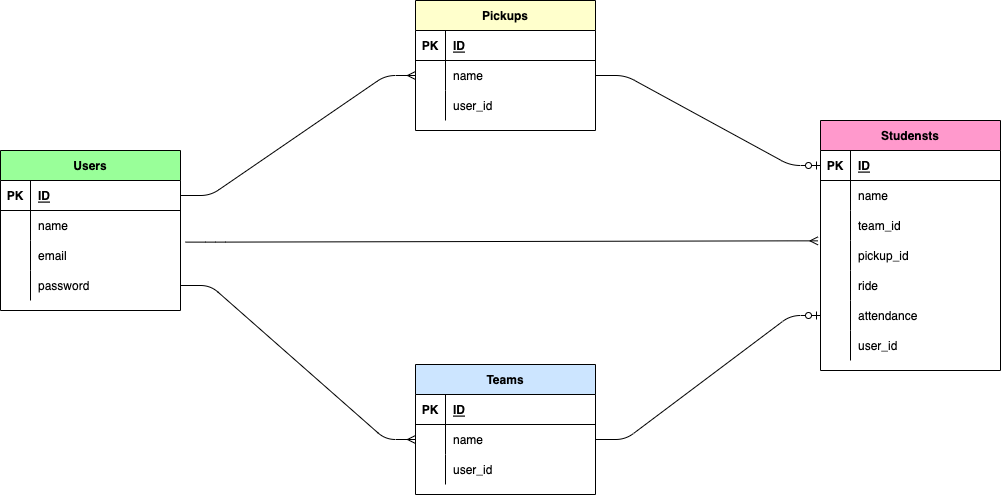

The diagram above was exported from draw.io. Its source (the exported page's mxGraphModel, read from the mxfile embedded in the PNG):
<mxGraphModel dx="1328" dy="838" grid="0" gridSize="10" guides="1" tooltips="1" connect="1" arrows="1" fold="1" page="1" pageScale="1" pageWidth="1169" pageHeight="827" background="#ffffff" math="0" shadow="0">
  <root>
    <mxCell id="0" />
    <mxCell id="1" parent="0" />
    <mxCell id="19" value="Users" style="shape=table;startSize=30;container=1;collapsible=1;childLayout=tableLayout;fixedRows=1;rowLines=0;fontStyle=1;align=center;resizeLast=1;labelBackgroundColor=none;fillColor=#99FF99;fontColor=#000000;labelBorderColor=none;strokeColor=#000000;" vertex="1" parent="1">
      <mxGeometry x="85" y="317" width="180" height="160" as="geometry" />
    </mxCell>
    <mxCell id="20" value="" style="shape=partialRectangle;collapsible=0;dropTarget=0;pointerEvents=0;fillColor=none;top=0;left=0;bottom=1;right=0;points=[[0,0.5],[1,0.5]];portConstraint=eastwest;fontColor=#000000;labelBorderColor=none;strokeColor=#000000;" vertex="1" parent="19">
      <mxGeometry y="30" width="180" height="30" as="geometry" />
    </mxCell>
    <mxCell id="21" value="PK" style="shape=partialRectangle;connectable=0;fillColor=none;top=0;left=0;bottom=0;right=0;fontStyle=1;overflow=hidden;fontColor=#000000;labelBorderColor=none;strokeColor=#000000;" vertex="1" parent="20">
      <mxGeometry width="30" height="30" as="geometry">
        <mxRectangle width="30" height="30" as="alternateBounds" />
      </mxGeometry>
    </mxCell>
    <mxCell id="22" value="ID" style="shape=partialRectangle;connectable=0;fillColor=none;top=0;left=0;bottom=0;right=0;align=left;spacingLeft=6;fontStyle=5;overflow=hidden;fontColor=#000000;labelBorderColor=none;strokeColor=#000000;" vertex="1" parent="20">
      <mxGeometry x="30" width="150" height="30" as="geometry">
        <mxRectangle width="150" height="30" as="alternateBounds" />
      </mxGeometry>
    </mxCell>
    <mxCell id="23" value="" style="shape=partialRectangle;collapsible=0;dropTarget=0;pointerEvents=0;fillColor=none;top=0;left=0;bottom=0;right=0;points=[[0,0.5],[1,0.5]];portConstraint=eastwest;fontColor=#000000;labelBorderColor=none;strokeColor=#000000;" vertex="1" parent="19">
      <mxGeometry y="60" width="180" height="30" as="geometry" />
    </mxCell>
    <mxCell id="24" value="" style="shape=partialRectangle;connectable=0;fillColor=none;top=0;left=0;bottom=0;right=0;editable=1;overflow=hidden;fontColor=#000000;labelBorderColor=none;strokeColor=#000000;" vertex="1" parent="23">
      <mxGeometry width="30" height="30" as="geometry">
        <mxRectangle width="30" height="30" as="alternateBounds" />
      </mxGeometry>
    </mxCell>
    <mxCell id="25" value="name" style="shape=partialRectangle;connectable=0;fillColor=none;top=0;left=0;bottom=0;right=0;align=left;spacingLeft=6;overflow=hidden;fontColor=#000000;labelBorderColor=none;strokeColor=#000000;" vertex="1" parent="23">
      <mxGeometry x="30" width="150" height="30" as="geometry">
        <mxRectangle width="150" height="30" as="alternateBounds" />
      </mxGeometry>
    </mxCell>
    <mxCell id="26" value="" style="shape=partialRectangle;collapsible=0;dropTarget=0;pointerEvents=0;fillColor=none;top=0;left=0;bottom=0;right=0;points=[[0,0.5],[1,0.5]];portConstraint=eastwest;fontColor=#000000;labelBorderColor=none;strokeColor=#000000;" vertex="1" parent="19">
      <mxGeometry y="90" width="180" height="30" as="geometry" />
    </mxCell>
    <mxCell id="27" value="" style="shape=partialRectangle;connectable=0;fillColor=none;top=0;left=0;bottom=0;right=0;editable=1;overflow=hidden;fontColor=#000000;labelBorderColor=none;strokeColor=#000000;" vertex="1" parent="26">
      <mxGeometry width="30" height="30" as="geometry">
        <mxRectangle width="30" height="30" as="alternateBounds" />
      </mxGeometry>
    </mxCell>
    <mxCell id="28" value="email" style="shape=partialRectangle;connectable=0;fillColor=none;top=0;left=0;bottom=0;right=0;align=left;spacingLeft=6;overflow=hidden;fontColor=#000000;labelBorderColor=none;strokeColor=#000000;" vertex="1" parent="26">
      <mxGeometry x="30" width="150" height="30" as="geometry">
        <mxRectangle width="150" height="30" as="alternateBounds" />
      </mxGeometry>
    </mxCell>
    <mxCell id="29" value="" style="shape=partialRectangle;collapsible=0;dropTarget=0;pointerEvents=0;fillColor=none;top=0;left=0;bottom=0;right=0;points=[[0,0.5],[1,0.5]];portConstraint=eastwest;fontColor=#000000;labelBorderColor=none;strokeColor=#000000;" vertex="1" parent="19">
      <mxGeometry y="120" width="180" height="30" as="geometry" />
    </mxCell>
    <mxCell id="30" value="" style="shape=partialRectangle;connectable=0;fillColor=none;top=0;left=0;bottom=0;right=0;editable=1;overflow=hidden;fontColor=#000000;labelBorderColor=none;strokeColor=#000000;" vertex="1" parent="29">
      <mxGeometry width="30" height="30" as="geometry">
        <mxRectangle width="30" height="30" as="alternateBounds" />
      </mxGeometry>
    </mxCell>
    <mxCell id="31" value="password" style="shape=partialRectangle;connectable=0;fillColor=none;top=0;left=0;bottom=0;right=0;align=left;spacingLeft=6;overflow=hidden;fontColor=#000000;labelBorderColor=none;strokeColor=#000000;" vertex="1" parent="29">
      <mxGeometry x="30" width="150" height="30" as="geometry">
        <mxRectangle width="150" height="30" as="alternateBounds" />
      </mxGeometry>
    </mxCell>
    <mxCell id="32" value="Studensts" style="shape=table;startSize=30;container=1;collapsible=1;childLayout=tableLayout;fixedRows=1;rowLines=0;fontStyle=1;align=center;resizeLast=1;fontColor=#000000;labelBorderColor=none;strokeColor=#000000;fillColor=#FF99CC;" vertex="1" parent="1">
      <mxGeometry x="905" y="287" width="180" height="250" as="geometry" />
    </mxCell>
    <mxCell id="33" value="" style="shape=partialRectangle;collapsible=0;dropTarget=0;pointerEvents=0;fillColor=none;top=0;left=0;bottom=1;right=0;points=[[0,0.5],[1,0.5]];portConstraint=eastwest;fontColor=#000000;labelBorderColor=none;strokeColor=#000000;" vertex="1" parent="32">
      <mxGeometry y="30" width="180" height="30" as="geometry" />
    </mxCell>
    <mxCell id="34" value="PK" style="shape=partialRectangle;connectable=0;fillColor=none;top=0;left=0;bottom=0;right=0;fontStyle=1;overflow=hidden;fontColor=#000000;labelBorderColor=none;strokeColor=#000000;" vertex="1" parent="33">
      <mxGeometry width="30" height="30" as="geometry">
        <mxRectangle width="30" height="30" as="alternateBounds" />
      </mxGeometry>
    </mxCell>
    <mxCell id="35" value="ID" style="shape=partialRectangle;connectable=0;fillColor=none;top=0;left=0;bottom=0;right=0;align=left;spacingLeft=6;fontStyle=5;overflow=hidden;fontColor=#000000;labelBorderColor=none;strokeColor=#000000;" vertex="1" parent="33">
      <mxGeometry x="30" width="150" height="30" as="geometry">
        <mxRectangle width="150" height="30" as="alternateBounds" />
      </mxGeometry>
    </mxCell>
    <mxCell id="36" value="" style="shape=partialRectangle;collapsible=0;dropTarget=0;pointerEvents=0;fillColor=none;top=0;left=0;bottom=0;right=0;points=[[0,0.5],[1,0.5]];portConstraint=eastwest;fontColor=#000000;labelBorderColor=none;strokeColor=#000000;" vertex="1" parent="32">
      <mxGeometry y="60" width="180" height="30" as="geometry" />
    </mxCell>
    <mxCell id="37" value="" style="shape=partialRectangle;connectable=0;fillColor=none;top=0;left=0;bottom=0;right=0;editable=1;overflow=hidden;fontColor=#000000;labelBorderColor=none;strokeColor=#000000;" vertex="1" parent="36">
      <mxGeometry width="30" height="30" as="geometry">
        <mxRectangle width="30" height="30" as="alternateBounds" />
      </mxGeometry>
    </mxCell>
    <mxCell id="38" value="name" style="shape=partialRectangle;connectable=0;fillColor=none;top=0;left=0;bottom=0;right=0;align=left;spacingLeft=6;overflow=hidden;fontColor=#000000;labelBorderColor=none;strokeColor=#000000;" vertex="1" parent="36">
      <mxGeometry x="30" width="150" height="30" as="geometry">
        <mxRectangle width="150" height="30" as="alternateBounds" />
      </mxGeometry>
    </mxCell>
    <mxCell id="39" value="" style="shape=partialRectangle;collapsible=0;dropTarget=0;pointerEvents=0;fillColor=none;top=0;left=0;bottom=0;right=0;points=[[0,0.5],[1,0.5]];portConstraint=eastwest;fontColor=#000000;labelBorderColor=none;strokeColor=#000000;" vertex="1" parent="32">
      <mxGeometry y="90" width="180" height="30" as="geometry" />
    </mxCell>
    <mxCell id="40" value="" style="shape=partialRectangle;connectable=0;fillColor=none;top=0;left=0;bottom=0;right=0;editable=1;overflow=hidden;fontColor=#000000;labelBorderColor=none;strokeColor=#000000;" vertex="1" parent="39">
      <mxGeometry width="30" height="30" as="geometry">
        <mxRectangle width="30" height="30" as="alternateBounds" />
      </mxGeometry>
    </mxCell>
    <mxCell id="41" value="team_id" style="shape=partialRectangle;connectable=0;fillColor=none;top=0;left=0;bottom=0;right=0;align=left;spacingLeft=6;overflow=hidden;fontColor=#000000;labelBorderColor=none;strokeColor=#000000;" vertex="1" parent="39">
      <mxGeometry x="30" width="150" height="30" as="geometry">
        <mxRectangle width="150" height="30" as="alternateBounds" />
      </mxGeometry>
    </mxCell>
    <mxCell id="42" value="" style="shape=partialRectangle;collapsible=0;dropTarget=0;pointerEvents=0;fillColor=none;top=0;left=0;bottom=0;right=0;points=[[0,0.5],[1,0.5]];portConstraint=eastwest;fontColor=#000000;labelBorderColor=none;strokeColor=#000000;" vertex="1" parent="32">
      <mxGeometry y="120" width="180" height="30" as="geometry" />
    </mxCell>
    <mxCell id="43" value="" style="shape=partialRectangle;connectable=0;fillColor=none;top=0;left=0;bottom=0;right=0;editable=1;overflow=hidden;fontColor=#000000;labelBorderColor=none;strokeColor=#000000;" vertex="1" parent="42">
      <mxGeometry width="30" height="30" as="geometry">
        <mxRectangle width="30" height="30" as="alternateBounds" />
      </mxGeometry>
    </mxCell>
    <mxCell id="44" value="pickup_id" style="shape=partialRectangle;connectable=0;fillColor=none;top=0;left=0;bottom=0;right=0;align=left;spacingLeft=6;overflow=hidden;fontColor=#000000;labelBorderColor=none;strokeColor=#000000;" vertex="1" parent="42">
      <mxGeometry x="30" width="150" height="30" as="geometry">
        <mxRectangle width="150" height="30" as="alternateBounds" />
      </mxGeometry>
    </mxCell>
    <mxCell id="48" style="shape=partialRectangle;collapsible=0;dropTarget=0;pointerEvents=0;fillColor=none;top=0;left=0;bottom=0;right=0;points=[[0,0.5],[1,0.5]];portConstraint=eastwest;fontColor=#000000;labelBorderColor=none;strokeColor=#000000;" vertex="1" parent="32">
      <mxGeometry y="150" width="180" height="30" as="geometry" />
    </mxCell>
    <mxCell id="49" style="shape=partialRectangle;connectable=0;fillColor=none;top=0;left=0;bottom=0;right=0;editable=1;overflow=hidden;fontColor=#000000;labelBorderColor=none;strokeColor=#000000;" vertex="1" parent="48">
      <mxGeometry width="30" height="30" as="geometry">
        <mxRectangle width="30" height="30" as="alternateBounds" />
      </mxGeometry>
    </mxCell>
    <mxCell id="50" value="ride" style="shape=partialRectangle;connectable=0;fillColor=none;top=0;left=0;bottom=0;right=0;align=left;spacingLeft=6;overflow=hidden;fontColor=#000000;labelBorderColor=none;strokeColor=#000000;" vertex="1" parent="48">
      <mxGeometry x="30" width="150" height="30" as="geometry">
        <mxRectangle width="150" height="30" as="alternateBounds" />
      </mxGeometry>
    </mxCell>
    <mxCell id="45" style="shape=partialRectangle;collapsible=0;dropTarget=0;pointerEvents=0;fillColor=none;top=0;left=0;bottom=0;right=0;points=[[0,0.5],[1,0.5]];portConstraint=eastwest;fontColor=#000000;labelBorderColor=none;strokeColor=#000000;" vertex="1" parent="32">
      <mxGeometry y="180" width="180" height="30" as="geometry" />
    </mxCell>
    <mxCell id="46" style="shape=partialRectangle;connectable=0;fillColor=none;top=0;left=0;bottom=0;right=0;editable=1;overflow=hidden;fontColor=#000000;labelBorderColor=none;strokeColor=#000000;" vertex="1" parent="45">
      <mxGeometry width="30" height="30" as="geometry">
        <mxRectangle width="30" height="30" as="alternateBounds" />
      </mxGeometry>
    </mxCell>
    <mxCell id="47" value="attendance" style="shape=partialRectangle;connectable=0;fillColor=none;top=0;left=0;bottom=0;right=0;align=left;spacingLeft=6;overflow=hidden;fontColor=#000000;labelBorderColor=none;strokeColor=#000000;" vertex="1" parent="45">
      <mxGeometry x="30" width="150" height="30" as="geometry">
        <mxRectangle width="150" height="30" as="alternateBounds" />
      </mxGeometry>
    </mxCell>
    <mxCell id="84" style="shape=partialRectangle;collapsible=0;dropTarget=0;pointerEvents=0;fillColor=none;top=0;left=0;bottom=0;right=0;points=[[0,0.5],[1,0.5]];portConstraint=eastwest;fontColor=#000000;labelBorderColor=none;strokeColor=#000000;" vertex="1" parent="32">
      <mxGeometry y="210" width="180" height="30" as="geometry" />
    </mxCell>
    <mxCell id="85" style="shape=partialRectangle;connectable=0;fillColor=none;top=0;left=0;bottom=0;right=0;editable=1;overflow=hidden;fontColor=#000000;labelBorderColor=none;strokeColor=#000000;" vertex="1" parent="84">
      <mxGeometry width="30" height="30" as="geometry">
        <mxRectangle width="30" height="30" as="alternateBounds" />
      </mxGeometry>
    </mxCell>
    <mxCell id="86" value="user_id" style="shape=partialRectangle;connectable=0;fillColor=none;top=0;left=0;bottom=0;right=0;align=left;spacingLeft=6;overflow=hidden;fontColor=#000000;labelBorderColor=none;strokeColor=#000000;" vertex="1" parent="84">
      <mxGeometry x="30" width="150" height="30" as="geometry">
        <mxRectangle width="150" height="30" as="alternateBounds" />
      </mxGeometry>
    </mxCell>
    <mxCell id="51" value="Pickups" style="shape=table;startSize=30;container=1;collapsible=1;childLayout=tableLayout;fixedRows=1;rowLines=0;fontStyle=1;align=center;resizeLast=1;labelBorderColor=none;labelBackgroundColor=none;fillColor=#FFFFCC;fontColor=#000000;strokeColor=#000000;" vertex="1" parent="1">
      <mxGeometry x="500" y="167" width="180" height="130" as="geometry" />
    </mxCell>
    <mxCell id="52" value="" style="shape=partialRectangle;collapsible=0;dropTarget=0;pointerEvents=0;fillColor=none;top=0;left=0;bottom=1;right=0;points=[[0,0.5],[1,0.5]];portConstraint=eastwest;fontColor=#000000;labelBorderColor=none;strokeColor=#000000;" vertex="1" parent="51">
      <mxGeometry y="30" width="180" height="30" as="geometry" />
    </mxCell>
    <mxCell id="53" value="PK" style="shape=partialRectangle;connectable=0;fillColor=none;top=0;left=0;bottom=0;right=0;fontStyle=1;overflow=hidden;fontColor=#000000;labelBorderColor=none;strokeColor=#000000;" vertex="1" parent="52">
      <mxGeometry width="30" height="30" as="geometry">
        <mxRectangle width="30" height="30" as="alternateBounds" />
      </mxGeometry>
    </mxCell>
    <mxCell id="54" value="ID" style="shape=partialRectangle;connectable=0;fillColor=none;top=0;left=0;bottom=0;right=0;align=left;spacingLeft=6;fontStyle=5;overflow=hidden;fontColor=#000000;labelBorderColor=none;strokeColor=#000000;" vertex="1" parent="52">
      <mxGeometry x="30" width="150" height="30" as="geometry">
        <mxRectangle width="150" height="30" as="alternateBounds" />
      </mxGeometry>
    </mxCell>
    <mxCell id="55" value="" style="shape=partialRectangle;collapsible=0;dropTarget=0;pointerEvents=0;fillColor=none;top=0;left=0;bottom=0;right=0;points=[[0,0.5],[1,0.5]];portConstraint=eastwest;fontColor=#000000;labelBorderColor=none;strokeColor=#000000;" vertex="1" parent="51">
      <mxGeometry y="60" width="180" height="30" as="geometry" />
    </mxCell>
    <mxCell id="56" value="" style="shape=partialRectangle;connectable=0;fillColor=none;top=0;left=0;bottom=0;right=0;editable=1;overflow=hidden;fontColor=#000000;labelBorderColor=none;strokeColor=#000000;" vertex="1" parent="55">
      <mxGeometry width="30" height="30" as="geometry">
        <mxRectangle width="30" height="30" as="alternateBounds" />
      </mxGeometry>
    </mxCell>
    <mxCell id="57" value="name" style="shape=partialRectangle;connectable=0;fillColor=none;top=0;left=0;bottom=0;right=0;align=left;spacingLeft=6;overflow=hidden;fontColor=#000000;labelBorderColor=none;strokeColor=#000000;" vertex="1" parent="55">
      <mxGeometry x="30" width="150" height="30" as="geometry">
        <mxRectangle width="150" height="30" as="alternateBounds" />
      </mxGeometry>
    </mxCell>
    <mxCell id="58" value="" style="shape=partialRectangle;collapsible=0;dropTarget=0;pointerEvents=0;fillColor=none;top=0;left=0;bottom=0;right=0;points=[[0,0.5],[1,0.5]];portConstraint=eastwest;fontColor=#000000;labelBorderColor=none;strokeColor=#000000;" vertex="1" parent="51">
      <mxGeometry y="90" width="180" height="30" as="geometry" />
    </mxCell>
    <mxCell id="59" value="" style="shape=partialRectangle;connectable=0;fillColor=none;top=0;left=0;bottom=0;right=0;editable=1;overflow=hidden;fontColor=#000000;labelBorderColor=none;strokeColor=#000000;" vertex="1" parent="58">
      <mxGeometry width="30" height="30" as="geometry">
        <mxRectangle width="30" height="30" as="alternateBounds" />
      </mxGeometry>
    </mxCell>
    <mxCell id="60" value="user_id" style="shape=partialRectangle;connectable=0;fillColor=none;top=0;left=0;bottom=0;right=0;align=left;spacingLeft=6;overflow=hidden;fontColor=#000000;labelBorderColor=none;strokeColor=#000000;" vertex="1" parent="58">
      <mxGeometry x="30" width="150" height="30" as="geometry">
        <mxRectangle width="150" height="30" as="alternateBounds" />
      </mxGeometry>
    </mxCell>
    <mxCell id="67" value="Teams" style="shape=table;startSize=30;container=1;collapsible=1;childLayout=tableLayout;fixedRows=1;rowLines=0;fontStyle=1;align=center;resizeLast=1;fontColor=#000000;labelBorderColor=none;strokeColor=#000000;fillColor=#CCE5FF;" vertex="1" parent="1">
      <mxGeometry x="500" y="531" width="180" height="130" as="geometry" />
    </mxCell>
    <mxCell id="68" value="" style="shape=partialRectangle;collapsible=0;dropTarget=0;pointerEvents=0;fillColor=none;top=0;left=0;bottom=1;right=0;points=[[0,0.5],[1,0.5]];portConstraint=eastwest;fontColor=#000000;labelBorderColor=none;strokeColor=#000000;" vertex="1" parent="67">
      <mxGeometry y="30" width="180" height="30" as="geometry" />
    </mxCell>
    <mxCell id="69" value="PK" style="shape=partialRectangle;connectable=0;fillColor=none;top=0;left=0;bottom=0;right=0;fontStyle=1;overflow=hidden;fontColor=#000000;labelBorderColor=none;strokeColor=#000000;" vertex="1" parent="68">
      <mxGeometry width="30" height="30" as="geometry">
        <mxRectangle width="30" height="30" as="alternateBounds" />
      </mxGeometry>
    </mxCell>
    <mxCell id="70" value="ID" style="shape=partialRectangle;connectable=0;fillColor=none;top=0;left=0;bottom=0;right=0;align=left;spacingLeft=6;fontStyle=5;overflow=hidden;fontColor=#000000;labelBorderColor=none;strokeColor=#000000;" vertex="1" parent="68">
      <mxGeometry x="30" width="150" height="30" as="geometry">
        <mxRectangle width="150" height="30" as="alternateBounds" />
      </mxGeometry>
    </mxCell>
    <mxCell id="71" value="" style="shape=partialRectangle;collapsible=0;dropTarget=0;pointerEvents=0;fillColor=none;top=0;left=0;bottom=0;right=0;points=[[0,0.5],[1,0.5]];portConstraint=eastwest;fontColor=#000000;labelBorderColor=none;strokeColor=#000000;" vertex="1" parent="67">
      <mxGeometry y="60" width="180" height="30" as="geometry" />
    </mxCell>
    <mxCell id="72" value="" style="shape=partialRectangle;connectable=0;fillColor=none;top=0;left=0;bottom=0;right=0;editable=1;overflow=hidden;fontColor=#000000;labelBorderColor=none;strokeColor=#000000;" vertex="1" parent="71">
      <mxGeometry width="30" height="30" as="geometry">
        <mxRectangle width="30" height="30" as="alternateBounds" />
      </mxGeometry>
    </mxCell>
    <mxCell id="73" value="name" style="shape=partialRectangle;connectable=0;fillColor=none;top=0;left=0;bottom=0;right=0;align=left;spacingLeft=6;overflow=hidden;fontColor=#000000;labelBorderColor=none;strokeColor=#000000;" vertex="1" parent="71">
      <mxGeometry x="30" width="150" height="30" as="geometry">
        <mxRectangle width="150" height="30" as="alternateBounds" />
      </mxGeometry>
    </mxCell>
    <mxCell id="74" value="" style="shape=partialRectangle;collapsible=0;dropTarget=0;pointerEvents=0;fillColor=none;top=0;left=0;bottom=0;right=0;points=[[0,0.5],[1,0.5]];portConstraint=eastwest;fontColor=#000000;labelBorderColor=none;strokeColor=#000000;" vertex="1" parent="67">
      <mxGeometry y="90" width="180" height="30" as="geometry" />
    </mxCell>
    <mxCell id="75" value="" style="shape=partialRectangle;connectable=0;fillColor=none;top=0;left=0;bottom=0;right=0;editable=1;overflow=hidden;fontColor=#000000;labelBorderColor=none;strokeColor=#000000;" vertex="1" parent="74">
      <mxGeometry width="30" height="30" as="geometry">
        <mxRectangle width="30" height="30" as="alternateBounds" />
      </mxGeometry>
    </mxCell>
    <mxCell id="76" value="user_id" style="shape=partialRectangle;connectable=0;fillColor=none;top=0;left=0;bottom=0;right=0;align=left;spacingLeft=6;overflow=hidden;fontColor=#000000;labelBorderColor=none;strokeColor=#000000;" vertex="1" parent="74">
      <mxGeometry x="30" width="150" height="30" as="geometry">
        <mxRectangle width="150" height="30" as="alternateBounds" />
      </mxGeometry>
    </mxCell>
    <mxCell id="87" value="" style="edgeStyle=entityRelationEdgeStyle;fontSize=12;html=1;endArrow=ERmany;exitX=1;exitY=0.5;exitDx=0;exitDy=0;entryX=0;entryY=0.5;entryDx=0;entryDy=0;endFill=0;fontColor=#000000;labelBorderColor=none;strokeColor=#000000;" edge="1" parent="1" source="20" target="55">
      <mxGeometry width="100" height="100" relative="1" as="geometry">
        <mxPoint x="565" y="477" as="sourcePoint" />
        <mxPoint x="665" y="377" as="targetPoint" />
      </mxGeometry>
    </mxCell>
    <mxCell id="89" value="" style="edgeStyle=entityRelationEdgeStyle;fontSize=12;html=1;endArrow=ERmany;exitX=1;exitY=0.5;exitDx=0;exitDy=0;entryX=0;entryY=0.5;entryDx=0;entryDy=0;fontColor=#000000;labelBorderColor=none;strokeColor=#000000;" edge="1" parent="1" source="29" target="71">
      <mxGeometry width="100" height="100" relative="1" as="geometry">
        <mxPoint x="565" y="477" as="sourcePoint" />
        <mxPoint x="665" y="377" as="targetPoint" />
      </mxGeometry>
    </mxCell>
    <mxCell id="90" value="" style="edgeStyle=entityRelationEdgeStyle;fontSize=12;html=1;endArrow=ERmany;exitX=1.028;exitY=0.054;exitDx=0;exitDy=0;exitPerimeter=0;entryX=-0.014;entryY=0.012;entryDx=0;entryDy=0;entryPerimeter=0;fontColor=#000000;labelBorderColor=none;strokeColor=#000000;" edge="1" parent="1" source="26" target="42">
      <mxGeometry width="100" height="100" relative="1" as="geometry">
        <mxPoint x="565" y="477" as="sourcePoint" />
        <mxPoint x="895" y="409" as="targetPoint" />
      </mxGeometry>
    </mxCell>
    <mxCell id="94" value="" style="edgeStyle=entityRelationEdgeStyle;fontSize=12;html=1;endArrow=ERzeroToOne;endFill=1;rounded=1;exitX=1;exitY=0.5;exitDx=0;exitDy=0;entryX=0;entryY=0.5;entryDx=0;entryDy=0;fontColor=#000000;labelBorderColor=none;strokeColor=#000000;" edge="1" parent="1" source="71" target="45">
      <mxGeometry width="100" height="100" relative="1" as="geometry">
        <mxPoint x="555" y="457" as="sourcePoint" />
        <mxPoint x="655" y="357" as="targetPoint" />
      </mxGeometry>
    </mxCell>
    <mxCell id="95" value="" style="edgeStyle=entityRelationEdgeStyle;fontSize=12;html=1;endArrow=ERzeroToOne;endFill=1;rounded=1;entryX=0;entryY=0.5;entryDx=0;entryDy=0;exitX=1;exitY=0.5;exitDx=0;exitDy=0;fontColor=#000000;labelBorderColor=none;strokeColor=#000000;" edge="1" parent="1" source="55" target="33">
      <mxGeometry width="100" height="100" relative="1" as="geometry">
        <mxPoint x="555" y="457" as="sourcePoint" />
        <mxPoint x="655" y="357" as="targetPoint" />
      </mxGeometry>
    </mxCell>
  </root>
</mxGraphModel>